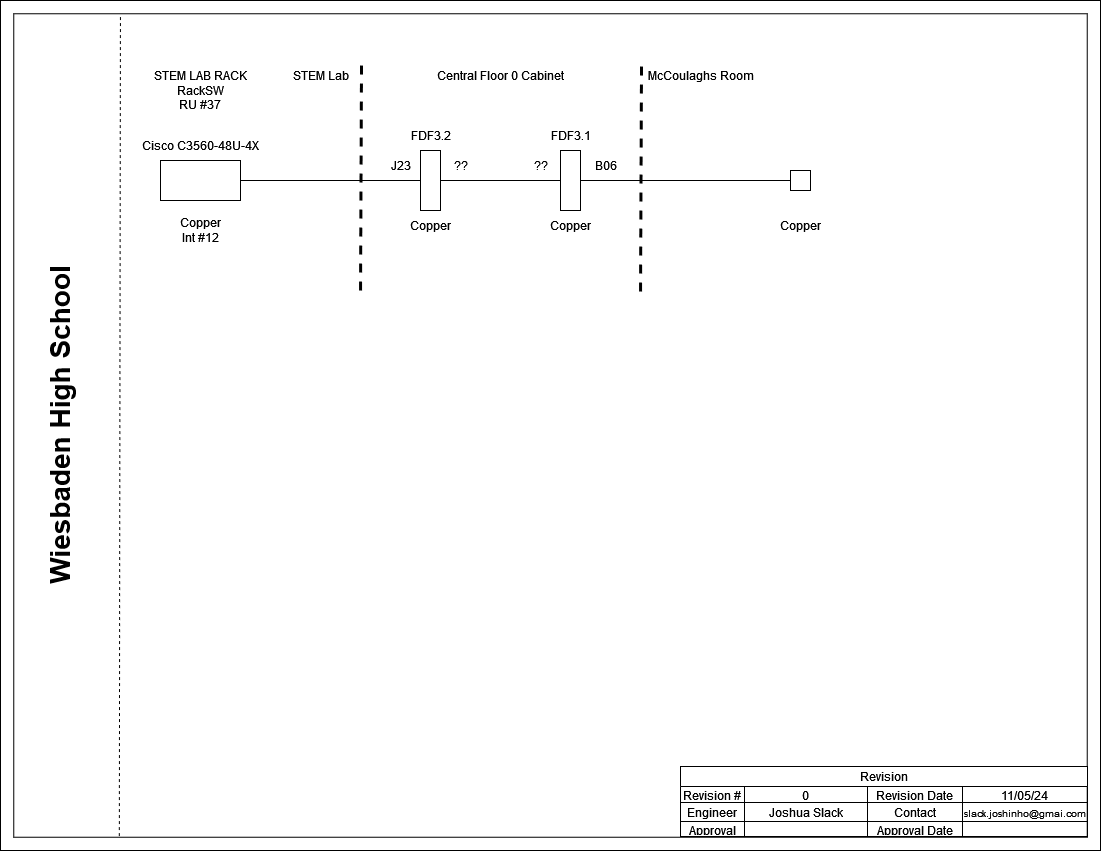

The diagram above was exported from draw.io. Its source (the exported page's mxGraphModel, read from the mxfile embedded in the PNG):
<mxGraphModel dx="1575" dy="778" grid="1" gridSize="10" guides="1" tooltips="1" connect="1" arrows="1" fold="1" page="1" pageScale="1" pageWidth="1100" pageHeight="850" background="#FFFFFF" math="0" shadow="0">
  <root>
    <mxCell id="0" />
    <mxCell id="1" parent="0" />
    <mxCell id="DK1EwlZvmWCHbmdf4n21-1" value="" style="verticalLabelPosition=bottom;verticalAlign=top;html=1;shape=mxgraph.basic.frame;dx=13.26;whiteSpace=wrap;" vertex="1" parent="1">
      <mxGeometry width="1100" height="850" as="geometry" />
    </mxCell>
    <mxCell id="DK1EwlZvmWCHbmdf4n21-2" value="Revision" style="shape=table;startSize=20;container=1;collapsible=0;childLayout=tableLayout;strokeColor=default;fontSize=12;" vertex="1" parent="1">
      <mxGeometry x="680" y="766" width="407" height="70" as="geometry" />
    </mxCell>
    <mxCell id="DK1EwlZvmWCHbmdf4n21-3" value="" style="shape=tableRow;horizontal=0;startSize=0;swimlaneHead=0;swimlaneBody=0;strokeColor=inherit;top=0;left=0;bottom=0;right=0;collapsible=0;dropTarget=0;fillColor=none;points=[[0,0.5],[1,0.5]];portConstraint=eastwest;fontSize=12;" vertex="1" parent="DK1EwlZvmWCHbmdf4n21-2">
      <mxGeometry y="20" width="407" height="16" as="geometry" />
    </mxCell>
    <mxCell id="DK1EwlZvmWCHbmdf4n21-4" value="Revision #" style="shape=partialRectangle;html=1;whiteSpace=wrap;connectable=0;strokeColor=inherit;overflow=hidden;fillColor=none;top=0;left=0;bottom=0;right=0;pointerEvents=1;fontSize=12;" vertex="1" parent="DK1EwlZvmWCHbmdf4n21-3">
      <mxGeometry width="64" height="16" as="geometry">
        <mxRectangle width="64" height="16" as="alternateBounds" />
      </mxGeometry>
    </mxCell>
    <mxCell id="DK1EwlZvmWCHbmdf4n21-5" value="0" style="shape=partialRectangle;html=1;whiteSpace=wrap;connectable=0;strokeColor=inherit;overflow=hidden;fillColor=none;top=0;left=0;bottom=0;right=0;pointerEvents=1;fontSize=12;" vertex="1" parent="DK1EwlZvmWCHbmdf4n21-3">
      <mxGeometry x="64" width="123" height="16" as="geometry">
        <mxRectangle width="123" height="16" as="alternateBounds" />
      </mxGeometry>
    </mxCell>
    <mxCell id="DK1EwlZvmWCHbmdf4n21-6" value="Revision Date" style="shape=partialRectangle;html=1;whiteSpace=wrap;connectable=0;strokeColor=inherit;overflow=hidden;fillColor=none;top=0;left=0;bottom=0;right=0;pointerEvents=1;fontSize=12;" vertex="1" parent="DK1EwlZvmWCHbmdf4n21-3">
      <mxGeometry x="187" width="95" height="16" as="geometry">
        <mxRectangle width="95" height="16" as="alternateBounds" />
      </mxGeometry>
    </mxCell>
    <mxCell id="DK1EwlZvmWCHbmdf4n21-7" value="11/05/24" style="shape=partialRectangle;html=1;whiteSpace=wrap;connectable=0;strokeColor=inherit;overflow=hidden;fillColor=none;top=0;left=0;bottom=0;right=0;pointerEvents=1;fontSize=12;" vertex="1" parent="DK1EwlZvmWCHbmdf4n21-3">
      <mxGeometry x="282" width="125" height="16" as="geometry">
        <mxRectangle width="125" height="16" as="alternateBounds" />
      </mxGeometry>
    </mxCell>
    <mxCell id="DK1EwlZvmWCHbmdf4n21-8" value="" style="shape=tableRow;horizontal=0;startSize=0;swimlaneHead=0;swimlaneBody=0;strokeColor=inherit;top=0;left=0;bottom=0;right=0;collapsible=0;dropTarget=0;fillColor=none;points=[[0,0.5],[1,0.5]];portConstraint=eastwest;fontSize=12;" vertex="1" parent="DK1EwlZvmWCHbmdf4n21-2">
      <mxGeometry y="36" width="407" height="19" as="geometry" />
    </mxCell>
    <mxCell id="DK1EwlZvmWCHbmdf4n21-9" value="Engineer" style="shape=partialRectangle;html=1;whiteSpace=wrap;connectable=0;strokeColor=inherit;overflow=hidden;fillColor=none;top=0;left=0;bottom=0;right=0;pointerEvents=1;fontSize=12;" vertex="1" parent="DK1EwlZvmWCHbmdf4n21-8">
      <mxGeometry width="64" height="19" as="geometry">
        <mxRectangle width="64" height="19" as="alternateBounds" />
      </mxGeometry>
    </mxCell>
    <mxCell id="DK1EwlZvmWCHbmdf4n21-10" value="Joshua Slack" style="shape=partialRectangle;html=1;whiteSpace=wrap;connectable=0;strokeColor=inherit;overflow=hidden;fillColor=none;top=0;left=0;bottom=0;right=0;pointerEvents=1;fontSize=12;" vertex="1" parent="DK1EwlZvmWCHbmdf4n21-8">
      <mxGeometry x="64" width="123" height="19" as="geometry">
        <mxRectangle width="123" height="19" as="alternateBounds" />
      </mxGeometry>
    </mxCell>
    <mxCell id="DK1EwlZvmWCHbmdf4n21-11" value="Contact" style="shape=partialRectangle;html=1;whiteSpace=wrap;connectable=0;strokeColor=inherit;overflow=hidden;fillColor=none;top=0;left=0;bottom=0;right=0;pointerEvents=1;fontSize=12;" vertex="1" parent="DK1EwlZvmWCHbmdf4n21-8">
      <mxGeometry x="187" width="95" height="19" as="geometry">
        <mxRectangle width="95" height="19" as="alternateBounds" />
      </mxGeometry>
    </mxCell>
    <mxCell id="DK1EwlZvmWCHbmdf4n21-12" value="&lt;font style=&quot;font-size: 10px;&quot;&gt;slack.joshinho@gmai.com&lt;/font&gt;" style="shape=partialRectangle;html=1;whiteSpace=wrap;connectable=0;strokeColor=inherit;overflow=hidden;fillColor=none;top=0;left=0;bottom=0;right=0;pointerEvents=1;fontSize=12;" vertex="1" parent="DK1EwlZvmWCHbmdf4n21-8">
      <mxGeometry x="282" width="125" height="19" as="geometry">
        <mxRectangle width="125" height="19" as="alternateBounds" />
      </mxGeometry>
    </mxCell>
    <mxCell id="DK1EwlZvmWCHbmdf4n21-13" value="" style="shape=tableRow;horizontal=0;startSize=0;swimlaneHead=0;swimlaneBody=0;strokeColor=inherit;top=0;left=0;bottom=0;right=0;collapsible=0;dropTarget=0;fillColor=none;points=[[0,0.5],[1,0.5]];portConstraint=eastwest;fontSize=12;" vertex="1" parent="DK1EwlZvmWCHbmdf4n21-2">
      <mxGeometry y="55" width="407" height="15" as="geometry" />
    </mxCell>
    <mxCell id="DK1EwlZvmWCHbmdf4n21-14" value="Approval" style="shape=partialRectangle;html=1;whiteSpace=wrap;connectable=0;strokeColor=inherit;overflow=hidden;fillColor=none;top=0;left=0;bottom=0;right=0;pointerEvents=1;fontSize=12;" vertex="1" parent="DK1EwlZvmWCHbmdf4n21-13">
      <mxGeometry width="64" height="15" as="geometry">
        <mxRectangle width="64" height="15" as="alternateBounds" />
      </mxGeometry>
    </mxCell>
    <mxCell id="DK1EwlZvmWCHbmdf4n21-15" value="" style="shape=partialRectangle;html=1;whiteSpace=wrap;connectable=0;strokeColor=inherit;overflow=hidden;fillColor=none;top=0;left=0;bottom=0;right=0;pointerEvents=1;fontSize=12;" vertex="1" parent="DK1EwlZvmWCHbmdf4n21-13">
      <mxGeometry x="64" width="123" height="15" as="geometry">
        <mxRectangle width="123" height="15" as="alternateBounds" />
      </mxGeometry>
    </mxCell>
    <mxCell id="DK1EwlZvmWCHbmdf4n21-16" value="Approval Date" style="shape=partialRectangle;html=1;whiteSpace=wrap;connectable=0;strokeColor=inherit;overflow=hidden;fillColor=none;top=0;left=0;bottom=0;right=0;pointerEvents=1;fontSize=12;" vertex="1" parent="DK1EwlZvmWCHbmdf4n21-13">
      <mxGeometry x="187" width="95" height="15" as="geometry">
        <mxRectangle width="95" height="15" as="alternateBounds" />
      </mxGeometry>
    </mxCell>
    <mxCell id="DK1EwlZvmWCHbmdf4n21-17" value="" style="shape=partialRectangle;html=1;whiteSpace=wrap;connectable=0;strokeColor=inherit;overflow=hidden;fillColor=none;top=0;left=0;bottom=0;right=0;pointerEvents=1;fontSize=12;" vertex="1" parent="DK1EwlZvmWCHbmdf4n21-13">
      <mxGeometry x="282" width="125" height="15" as="geometry">
        <mxRectangle width="125" height="15" as="alternateBounds" />
      </mxGeometry>
    </mxCell>
    <mxCell id="DK1EwlZvmWCHbmdf4n21-18" value="" style="endArrow=none;dashed=1;html=1;rounded=0;entryX=0.109;entryY=0.016;entryDx=0;entryDy=0;entryPerimeter=0;exitX=0.108;exitY=0.983;exitDx=0;exitDy=0;exitPerimeter=0;" edge="1" parent="1" source="DK1EwlZvmWCHbmdf4n21-1" target="DK1EwlZvmWCHbmdf4n21-1">
      <mxGeometry width="50" height="50" relative="1" as="geometry">
        <mxPoint x="-10" y="570" as="sourcePoint" />
        <mxPoint x="130" y="20" as="targetPoint" />
      </mxGeometry>
    </mxCell>
    <mxCell id="DK1EwlZvmWCHbmdf4n21-19" value="Wiesbaden High School" style="text;html=1;align=center;verticalAlign=middle;resizable=0;points=[];autosize=1;strokeColor=none;fillColor=none;fontSize=28;rotation=-90;fontStyle=1" vertex="1" parent="1">
      <mxGeometry x="-100" y="400" width="320" height="50" as="geometry" />
    </mxCell>
    <mxCell id="DK1EwlZvmWCHbmdf4n21-20" style="edgeStyle=orthogonalEdgeStyle;rounded=0;orthogonalLoop=1;jettySize=auto;html=1;exitX=1;exitY=0.5;exitDx=0;exitDy=0;entryX=0;entryY=0.5;entryDx=0;entryDy=0;startArrow=none;startFill=0;endArrow=none;endFill=0;" edge="1" parent="1" source="DK1EwlZvmWCHbmdf4n21-21" target="DK1EwlZvmWCHbmdf4n21-26">
      <mxGeometry relative="1" as="geometry" />
    </mxCell>
    <mxCell id="DK1EwlZvmWCHbmdf4n21-21" value="" style="rounded=0;whiteSpace=wrap;html=1;" vertex="1" parent="1">
      <mxGeometry x="160" y="160" width="80" height="40" as="geometry" />
    </mxCell>
    <mxCell id="DK1EwlZvmWCHbmdf4n21-22" value="Cisco C3560-48U-4X" style="text;html=1;align=center;verticalAlign=middle;resizable=0;points=[];autosize=1;strokeColor=none;fillColor=none;" vertex="1" parent="1">
      <mxGeometry x="130" y="130" width="140" height="30" as="geometry" />
    </mxCell>
    <mxCell id="DK1EwlZvmWCHbmdf4n21-23" value="&lt;div&gt;STEM LAB RACK&lt;br&gt;&lt;/div&gt;&lt;div&gt;RackSW&lt;/div&gt;&lt;div&gt;RU #37&lt;br&gt;&lt;/div&gt;" style="text;html=1;align=center;verticalAlign=middle;resizable=0;points=[];autosize=1;strokeColor=none;fillColor=none;" vertex="1" parent="1">
      <mxGeometry x="140" y="60" width="120" height="60" as="geometry" />
    </mxCell>
    <mxCell id="DK1EwlZvmWCHbmdf4n21-24" value="&lt;div&gt;Copper&lt;/div&gt;&lt;div&gt;Int #12&lt;/div&gt;" style="text;html=1;align=center;verticalAlign=middle;resizable=0;points=[];autosize=1;strokeColor=none;fillColor=none;" vertex="1" parent="1">
      <mxGeometry x="170" y="210" width="60" height="40" as="geometry" />
    </mxCell>
    <mxCell id="DK1EwlZvmWCHbmdf4n21-25" style="edgeStyle=orthogonalEdgeStyle;rounded=0;orthogonalLoop=1;jettySize=auto;html=1;exitX=1;exitY=0.5;exitDx=0;exitDy=0;entryX=0;entryY=0.5;entryDx=0;entryDy=0;endArrow=none;endFill=0;" edge="1" parent="1" source="DK1EwlZvmWCHbmdf4n21-26" target="DK1EwlZvmWCHbmdf4n21-36">
      <mxGeometry relative="1" as="geometry" />
    </mxCell>
    <mxCell id="DK1EwlZvmWCHbmdf4n21-26" value="" style="rounded=0;whiteSpace=wrap;html=1;" vertex="1" parent="1">
      <mxGeometry x="420" y="150" width="20" height="60" as="geometry" />
    </mxCell>
    <mxCell id="DK1EwlZvmWCHbmdf4n21-27" value="Copper" style="text;html=1;align=center;verticalAlign=middle;resizable=0;points=[];autosize=1;strokeColor=none;fillColor=none;" vertex="1" parent="1">
      <mxGeometry x="400" y="210" width="60" height="30" as="geometry" />
    </mxCell>
    <mxCell id="DK1EwlZvmWCHbmdf4n21-28" value="" style="rounded=0;whiteSpace=wrap;html=1;" vertex="1" parent="1">
      <mxGeometry x="790" y="170" width="20" height="20" as="geometry" />
    </mxCell>
    <mxCell id="DK1EwlZvmWCHbmdf4n21-29" value="Copper" style="text;html=1;align=center;verticalAlign=middle;resizable=0;points=[];autosize=1;strokeColor=none;fillColor=none;" vertex="1" parent="1">
      <mxGeometry x="770" y="210" width="60" height="30" as="geometry" />
    </mxCell>
    <mxCell id="DK1EwlZvmWCHbmdf4n21-30" value="STEM Lab" style="text;html=1;align=center;verticalAlign=middle;resizable=0;points=[];autosize=1;strokeColor=none;fillColor=none;" vertex="1" parent="1">
      <mxGeometry x="280" y="60" width="80" height="30" as="geometry" />
    </mxCell>
    <mxCell id="DK1EwlZvmWCHbmdf4n21-31" value="" style="endArrow=none;dashed=1;html=1;rounded=0;strokeWidth=3;" edge="1" parent="1">
      <mxGeometry width="50" height="50" relative="1" as="geometry">
        <mxPoint x="360" y="290" as="sourcePoint" />
        <mxPoint x="361" y="60" as="targetPoint" />
      </mxGeometry>
    </mxCell>
    <mxCell id="DK1EwlZvmWCHbmdf4n21-32" value="" style="endArrow=none;dashed=1;html=1;rounded=0;strokeWidth=3;" edge="1" parent="1">
      <mxGeometry width="50" height="50" relative="1" as="geometry">
        <mxPoint x="640" y="291" as="sourcePoint" />
        <mxPoint x="641" y="61" as="targetPoint" />
      </mxGeometry>
    </mxCell>
    <mxCell id="DK1EwlZvmWCHbmdf4n21-33" value="Central Floor 0 Cabinet" style="text;html=1;align=center;verticalAlign=middle;resizable=0;points=[];autosize=1;strokeColor=none;fillColor=none;" vertex="1" parent="1">
      <mxGeometry x="425" y="60" width="150" height="30" as="geometry" />
    </mxCell>
    <mxCell id="DK1EwlZvmWCHbmdf4n21-34" value="McCoulaghs Room" style="text;html=1;align=center;verticalAlign=middle;resizable=0;points=[];autosize=1;strokeColor=none;fillColor=none;" vertex="1" parent="1">
      <mxGeometry x="635" y="60" width="130" height="30" as="geometry" />
    </mxCell>
    <mxCell id="DK1EwlZvmWCHbmdf4n21-35" style="edgeStyle=orthogonalEdgeStyle;rounded=0;orthogonalLoop=1;jettySize=auto;html=1;exitX=1;exitY=0.5;exitDx=0;exitDy=0;entryX=0;entryY=0.5;entryDx=0;entryDy=0;endArrow=none;endFill=0;" edge="1" parent="1" source="DK1EwlZvmWCHbmdf4n21-36" target="DK1EwlZvmWCHbmdf4n21-28">
      <mxGeometry relative="1" as="geometry" />
    </mxCell>
    <mxCell id="DK1EwlZvmWCHbmdf4n21-36" value="" style="rounded=0;whiteSpace=wrap;html=1;" vertex="1" parent="1">
      <mxGeometry x="560" y="150" width="20" height="60" as="geometry" />
    </mxCell>
    <mxCell id="DK1EwlZvmWCHbmdf4n21-37" value="Copper" style="text;html=1;align=center;verticalAlign=middle;resizable=0;points=[];autosize=1;strokeColor=none;fillColor=none;" vertex="1" parent="1">
      <mxGeometry x="540" y="210" width="60" height="30" as="geometry" />
    </mxCell>
    <mxCell id="DK1EwlZvmWCHbmdf4n21-38" value="J23" style="text;html=1;align=center;verticalAlign=middle;resizable=0;points=[];autosize=1;strokeColor=none;fillColor=none;" vertex="1" parent="1">
      <mxGeometry x="380" y="150" width="40" height="30" as="geometry" />
    </mxCell>
    <mxCell id="DK1EwlZvmWCHbmdf4n21-39" value="B06" style="text;html=1;align=center;verticalAlign=middle;resizable=0;points=[];autosize=1;strokeColor=none;fillColor=none;" vertex="1" parent="1">
      <mxGeometry x="580" y="150" width="50" height="30" as="geometry" />
    </mxCell>
    <mxCell id="DK1EwlZvmWCHbmdf4n21-40" value="??" style="text;html=1;align=center;verticalAlign=middle;resizable=0;points=[];autosize=1;strokeColor=none;fillColor=none;" vertex="1" parent="1">
      <mxGeometry x="440" y="150" width="40" height="30" as="geometry" />
    </mxCell>
    <mxCell id="DK1EwlZvmWCHbmdf4n21-41" value="??" style="text;html=1;align=center;verticalAlign=middle;resizable=0;points=[];autosize=1;strokeColor=none;fillColor=none;" vertex="1" parent="1">
      <mxGeometry x="520" y="150" width="40" height="30" as="geometry" />
    </mxCell>
    <mxCell id="DK1EwlZvmWCHbmdf4n21-42" value="FDF3.2" style="text;html=1;align=center;verticalAlign=middle;resizable=0;points=[];autosize=1;strokeColor=none;fillColor=none;" vertex="1" parent="1">
      <mxGeometry x="400" y="120" width="60" height="30" as="geometry" />
    </mxCell>
    <mxCell id="DK1EwlZvmWCHbmdf4n21-43" value="FDF3.1" style="text;html=1;align=center;verticalAlign=middle;resizable=0;points=[];autosize=1;strokeColor=none;fillColor=none;" vertex="1" parent="1">
      <mxGeometry x="540" y="120" width="60" height="30" as="geometry" />
    </mxCell>
  </root>
</mxGraphModel>